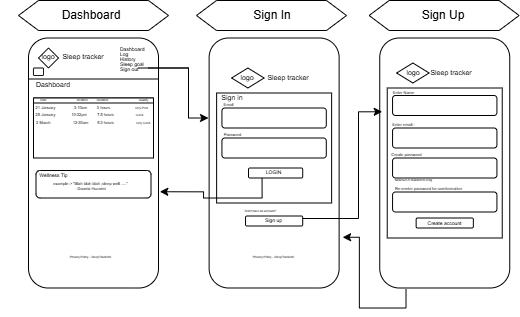

The diagram above was exported from draw.io. Its source (the exported page's mxGraphModel, read from the mxfile embedded in the PNG):
<mxGraphModel dx="890" dy="536" grid="1" gridSize="10" guides="1" tooltips="1" connect="1" arrows="1" fold="1" page="1" pageScale="1" pageWidth="1100" pageHeight="850" math="0" shadow="0">
  <root>
    <mxCell id="0" />
    <mxCell id="1" parent="0" />
    <mxCell id="DzRC9U0dZZY3JTuvuHGD-73" parent="1" style="rounded=1;whiteSpace=wrap;html=1;" value="" vertex="1">
      <mxGeometry height="250" width="130" x="452.62" y="457.5" as="geometry" />
    </mxCell>
    <mxCell id="DzRC9U0dZZY3JTuvuHGD-74" parent="1" style="rounded=0;whiteSpace=wrap;html=1;" value="" vertex="1">
      <mxGeometry height="110" width="115" x="460.12" y="512.5" as="geometry" />
    </mxCell>
    <mxCell id="DzRC9U0dZZY3JTuvuHGD-75" parent="1" style="rounded=1;whiteSpace=wrap;html=1;" value="" vertex="1">
      <mxGeometry height="20" width="104.37" x="465.42999999999995" y="527.5" as="geometry" />
    </mxCell>
    <mxCell id="DzRC9U0dZZY3JTuvuHGD-76" parent="1" style="rounded=1;whiteSpace=wrap;html=1;" value="" vertex="1">
      <mxGeometry height="250" width="130" x="623.24" y="457.5" as="geometry" />
    </mxCell>
    <mxCell id="DzRC9U0dZZY3JTuvuHGD-77" parent="1" style="rhombus;whiteSpace=wrap;html=1;" value="" vertex="1">
      <mxGeometry height="20" width="32.5" x="475.12" y="487.5" as="geometry" />
    </mxCell>
    <mxCell id="DzRC9U0dZZY3JTuvuHGD-78" parent="1" style="text;html=1;whiteSpace=wrap;align=center;verticalAlign=middle;rounded=0;fontSize=7;" value="Sleep tracker" vertex="1">
      <mxGeometry height="10" width="80" x="491.85" y="492.5" as="geometry" />
    </mxCell>
    <mxCell id="DzRC9U0dZZY3JTuvuHGD-79" parent="1" style="text;html=1;whiteSpace=wrap;align=center;verticalAlign=middle;rounded=0;fontSize=7;" value="logo" vertex="1">
      <mxGeometry height="10" width="80" x="451.37" y="492.5" as="geometry" />
    </mxCell>
    <mxCell id="DzRC9U0dZZY3JTuvuHGD-80" parent="1" style="rounded=1;whiteSpace=wrap;html=1;" value="" vertex="1">
      <mxGeometry height="10" width="54.21" x="492" y="587.5" as="geometry" />
    </mxCell>
    <mxCell id="DzRC9U0dZZY3JTuvuHGD-81" parent="1" style="rounded=1;whiteSpace=wrap;html=1;" value="" vertex="1">
      <mxGeometry height="20" width="104.37" x="465.43000000000006" y="557.5" as="geometry" />
    </mxCell>
    <mxCell id="DzRC9U0dZZY3JTuvuHGD-82" parent="1" style="text;html=1;whiteSpace=wrap;strokeColor=none;fillColor=none;align=center;verticalAlign=middle;rounded=0;" value="&lt;font style=&quot;font-size: 5px;&quot;&gt;LOGIN&lt;/font&gt;" vertex="1">
      <mxGeometry height="5" width="45" x="495.12" y="587.5" as="geometry" />
    </mxCell>
    <mxCell id="DzRC9U0dZZY3JTuvuHGD-83" parent="1" style="text;html=1;whiteSpace=wrap;strokeColor=none;fillColor=none;align=center;verticalAlign=middle;rounded=0;fontSize=4;" value="Email" vertex="1">
      <mxGeometry height="15" width="88.75" x="427.62" y="517.5" as="geometry" />
    </mxCell>
    <mxCell id="DzRC9U0dZZY3JTuvuHGD-84" parent="1" style="text;html=1;whiteSpace=wrap;strokeColor=none;fillColor=none;align=center;verticalAlign=middle;rounded=0;fontSize=4;" value="Password" vertex="1">
      <mxGeometry height="5" width="88.75" x="432" y="552.5" as="geometry" />
    </mxCell>
    <mxCell id="DzRC9U0dZZY3JTuvuHGD-85" parent="1" style="rounded=1;whiteSpace=wrap;html=1;" value="" vertex="1">
      <mxGeometry height="10" width="57.19" x="489.02" y="635.5" as="geometry" />
    </mxCell>
    <mxCell id="DzRC9U0dZZY3JTuvuHGD-86" parent="1" style="text;html=1;whiteSpace=wrap;strokeColor=none;fillColor=none;align=center;verticalAlign=middle;rounded=0;" value="&lt;font style=&quot;font-size: 5px;&quot;&gt;Sign up&lt;/font&gt;" vertex="1">
      <mxGeometry height="14" width="45" x="495.12" y="631.5" as="geometry" />
    </mxCell>
    <mxCell id="DzRC9U0dZZY3JTuvuHGD-87" parent="1" style="text;html=1;whiteSpace=wrap;strokeColor=none;fillColor=none;align=center;verticalAlign=middle;rounded=0;fontSize=3;" value="Don't have an account?" vertex="1">
      <mxGeometry height="5" width="88.75" x="460.12" y="628.5" as="geometry" />
    </mxCell>
    <mxCell id="DzRC9U0dZZY3JTuvuHGD-88" edge="1" parent="1" source="DzRC9U0dZZY3JTuvuHGD-85" style="edgeStyle=orthogonalEdgeStyle;rounded=0;orthogonalLoop=1;jettySize=auto;html=1;exitX=1;exitY=0.25;exitDx=0;exitDy=0;entryX=0.019;entryY=0.295;entryDx=0;entryDy=0;entryPerimeter=0;" target="DzRC9U0dZZY3JTuvuHGD-76">
      <mxGeometry relative="1" as="geometry">
        <Array as="points">
          <mxPoint x="602" y="638" />
          <mxPoint x="602" y="531" />
        </Array>
      </mxGeometry>
    </mxCell>
    <mxCell id="DzRC9U0dZZY3JTuvuHGD-89" parent="1" style="rounded=0;whiteSpace=wrap;html=1;" value="" vertex="1">
      <mxGeometry height="150" width="115" x="630.74" y="507.5" as="geometry" />
    </mxCell>
    <mxCell id="DzRC9U0dZZY3JTuvuHGD-90" parent="1" style="rhombus;whiteSpace=wrap;html=1;" value="" vertex="1">
      <mxGeometry height="20" width="32.5" x="640.12" y="482.5" as="geometry" />
    </mxCell>
    <mxCell id="DzRC9U0dZZY3JTuvuHGD-91" parent="1" style="text;html=1;whiteSpace=wrap;align=center;verticalAlign=middle;rounded=0;fontSize=7;" value="logo" vertex="1">
      <mxGeometry height="10" width="80" x="616.99" y="487.5" as="geometry" />
    </mxCell>
    <mxCell id="DzRC9U0dZZY3JTuvuHGD-92" parent="1" style="text;html=1;whiteSpace=wrap;align=center;verticalAlign=middle;rounded=0;fontSize=7;" value="Sleep tracker" vertex="1">
      <mxGeometry height="10" width="80" x="655.12" y="487.5" as="geometry" />
    </mxCell>
    <mxCell id="DzRC9U0dZZY3JTuvuHGD-93" parent="1" style="rounded=1;whiteSpace=wrap;html=1;" value="" vertex="1">
      <mxGeometry height="20" width="104.37" x="636.0600000000001" y="515" as="geometry" />
    </mxCell>
    <mxCell id="DzRC9U0dZZY3JTuvuHGD-94" parent="1" style="rounded=1;whiteSpace=wrap;html=1;" value="" vertex="1">
      <mxGeometry height="20" width="104.37" x="636.0600000000001" y="547.5" as="geometry" />
    </mxCell>
    <mxCell id="DzRC9U0dZZY3JTuvuHGD-95" parent="1" style="rounded=1;whiteSpace=wrap;html=1;" value="" vertex="1">
      <mxGeometry height="20" width="104.37" x="636.0600000000001" y="577.5" as="geometry" />
    </mxCell>
    <mxCell id="DzRC9U0dZZY3JTuvuHGD-96" parent="1" style="text;html=1;whiteSpace=wrap;strokeColor=none;fillColor=none;align=center;verticalAlign=middle;rounded=0;fontSize=4;" value="Enter Name" vertex="1">
      <mxGeometry height="5" width="88.75" x="602.62" y="510" as="geometry" />
    </mxCell>
    <mxCell id="DzRC9U0dZZY3JTuvuHGD-97" parent="1" style="text;html=1;whiteSpace=wrap;strokeColor=none;fillColor=none;align=center;verticalAlign=middle;rounded=0;fontSize=4;" value="Enter email :" vertex="1">
      <mxGeometry height="5" width="88.75" x="602.62" y="542.5" as="geometry" />
    </mxCell>
    <mxCell id="DzRC9U0dZZY3JTuvuHGD-98" parent="1" style="text;html=1;whiteSpace=wrap;strokeColor=none;fillColor=none;align=center;verticalAlign=middle;rounded=0;fontSize=4;" value="Create password&amp;nbsp;&amp;nbsp;" vertex="1">
      <mxGeometry height="5" width="88.75" x="606.99" y="572.5" as="geometry" />
    </mxCell>
    <mxCell id="DzRC9U0dZZY3JTuvuHGD-99" parent="1" style="rounded=1;whiteSpace=wrap;html=1;" value="" vertex="1">
      <mxGeometry height="20" width="104.37" x="636.0600000000001" y="611.5" as="geometry" />
    </mxCell>
    <mxCell id="DzRC9U0dZZY3JTuvuHGD-100" parent="1" style="text;html=1;whiteSpace=wrap;strokeColor=none;fillColor=none;align=center;verticalAlign=middle;rounded=0;fontSize=4;" value="Re-eneter password for comformation" vertex="1">
      <mxGeometry height="5" width="88.75" x="628.09" y="606.5" as="geometry" />
    </mxCell>
    <mxCell id="DzRC9U0dZZY3JTuvuHGD-101" parent="1" style="rounded=1;whiteSpace=wrap;html=1;" value="" vertex="1">
      <mxGeometry height="10" width="57.19" x="659.65" y="637.5" as="geometry" />
    </mxCell>
    <mxCell id="DzRC9U0dZZY3JTuvuHGD-102" parent="1" style="text;html=1;whiteSpace=wrap;strokeColor=none;fillColor=none;align=center;verticalAlign=middle;rounded=0;" value="&lt;font style=&quot;font-size: 5px;&quot;&gt;Create account&lt;/font&gt;" vertex="1">
      <mxGeometry height="14" width="45" x="665.74" y="633.5" as="geometry" />
    </mxCell>
    <mxCell id="DzRC9U0dZZY3JTuvuHGD-106" parent="1" style="rounded=1;whiteSpace=wrap;html=1;" value="" vertex="1">
      <mxGeometry height="250" width="130" x="272" y="457.5" as="geometry" />
    </mxCell>
    <mxCell id="DzRC9U0dZZY3JTuvuHGD-107" edge="1" parent="1" source="DzRC9U0dZZY3JTuvuHGD-80" style="edgeStyle=orthogonalEdgeStyle;rounded=0;orthogonalLoop=1;jettySize=auto;html=1;exitX=0.25;exitY=1;exitDx=0;exitDy=0;entryX=1.01;entryY=0.615;entryDx=0;entryDy=0;entryPerimeter=0;" target="DzRC9U0dZZY3JTuvuHGD-106">
      <mxGeometry relative="1" as="geometry" />
    </mxCell>
    <mxCell id="DzRC9U0dZZY3JTuvuHGD-109" parent="1" style="text;html=1;whiteSpace=wrap;align=center;verticalAlign=middle;rounded=0;fontSize=7;" value="Sign in" vertex="1">
      <mxGeometry height="10" width="80" x="436.37" y="512.5" as="geometry" />
    </mxCell>
    <mxCell id="DzRC9U0dZZY3JTuvuHGD-111" parent="1" style="text;html=1;whiteSpace=wrap;strokeColor=none;fillColor=none;align=center;verticalAlign=middle;rounded=0;fontSize=3;" value="Privacy Policy - SleepTracker©" vertex="1">
      <mxGeometry height="39" width="88.75" x="473.24" y="657.5" as="geometry" />
    </mxCell>
    <mxCell id="DzRC9U0dZZY3JTuvuHGD-112" parent="1" style="text;html=1;whiteSpace=wrap;strokeColor=none;fillColor=none;align=center;verticalAlign=middle;rounded=0;fontSize=3;" value="Minimum 8 chararcters long" vertex="1">
      <mxGeometry height="5" width="88.75" x="612.62" y="597.5" as="geometry" />
    </mxCell>
    <mxCell id="DzRC9U0dZZY3JTuvuHGD-114" edge="1" parent="1" style="endArrow=none;html=1;rounded=0;" value="">
      <mxGeometry height="50" relative="1" width="50" as="geometry">
        <mxPoint x="272" y="498.5" as="sourcePoint" />
        <mxPoint x="402" y="498.5" as="targetPoint" />
      </mxGeometry>
    </mxCell>
    <mxCell id="DzRC9U0dZZY3JTuvuHGD-115" parent="1" style="rhombus;whiteSpace=wrap;html=1;" value="" vertex="1">
      <mxGeometry height="20" width="20" x="282" y="467.5" as="geometry" />
    </mxCell>
    <mxCell id="DzRC9U0dZZY3JTuvuHGD-116" parent="1" style="text;html=1;whiteSpace=wrap;align=center;verticalAlign=middle;rounded=0;fontSize=7;" value="logo" vertex="1">
      <mxGeometry height="10" width="80" x="252" y="472.5" as="geometry" />
    </mxCell>
    <mxCell id="DzRC9U0dZZY3JTuvuHGD-117" parent="1" style="text;html=1;whiteSpace=wrap;align=center;verticalAlign=middle;rounded=0;fontSize=7;" value="Sleep tracker" vertex="1">
      <mxGeometry height="10" width="50" x="302" y="472.5" as="geometry" />
    </mxCell>
    <mxCell id="DzRC9U0dZZY3JTuvuHGD-118" parent="1" style="text;html=1;whiteSpace=wrap;align=center;verticalAlign=middle;rounded=0;fontSize=7;" value="Dashboard" vertex="1">
      <mxGeometry height="10" width="80" x="257" y="500" as="geometry" />
    </mxCell>
    <mxCell id="DzRC9U0dZZY3JTuvuHGD-120" parent="1" style="text;html=1;whiteSpace=wrap;align=left;verticalAlign=middle;rounded=0;fontSize=5;" value="Dashboard" vertex="1">
      <mxGeometry width="40" x="362" y="467.5" as="geometry" />
    </mxCell>
    <mxCell id="DzRC9U0dZZY3JTuvuHGD-122" parent="1" style="text;html=1;whiteSpace=wrap;align=left;verticalAlign=middle;rounded=0;fontSize=5;" value="Log" vertex="1">
      <mxGeometry width="40" x="362" y="472.5" as="geometry" />
    </mxCell>
    <mxCell id="DzRC9U0dZZY3JTuvuHGD-125" parent="1" style="text;html=1;whiteSpace=wrap;align=left;verticalAlign=middle;rounded=0;fontSize=5;" value="History" vertex="1">
      <mxGeometry width="40" x="362" y="477.5" as="geometry" />
    </mxCell>
    <mxCell id="DzRC9U0dZZY3JTuvuHGD-127" parent="1" style="text;html=1;whiteSpace=wrap;align=left;verticalAlign=middle;rounded=0;fontSize=5;" value="Sleep goal" vertex="1">
      <mxGeometry width="40" x="362" y="482.5" as="geometry" />
    </mxCell>
    <mxCell id="DzRC9U0dZZY3JTuvuHGD-142" edge="1" parent="1" source="DzRC9U0dZZY3JTuvuHGD-128" style="edgeStyle=orthogonalEdgeStyle;rounded=0;orthogonalLoop=1;jettySize=auto;html=1;">
      <mxGeometry relative="1" as="geometry">
        <Array as="points">
          <mxPoint x="432" y="487.5" />
          <mxPoint x="432" y="537.5" />
        </Array>
        <mxPoint x="452" y="537.5" as="targetPoint" />
      </mxGeometry>
    </mxCell>
    <mxCell id="DzRC9U0dZZY3JTuvuHGD-128" parent="1" style="text;html=1;whiteSpace=wrap;align=left;verticalAlign=middle;rounded=0;fontSize=5;" value="Sign out" vertex="1">
      <mxGeometry width="30" x="362" y="487.5" as="geometry" />
    </mxCell>
    <mxCell id="DzRC9U0dZZY3JTuvuHGD-129" parent="1" style="rounded=1;whiteSpace=wrap;html=1;" value="" vertex="1">
      <mxGeometry height="7.5" width="10" x="277" y="487.5" as="geometry" />
    </mxCell>
    <mxCell id="DzRC9U0dZZY3JTuvuHGD-133" parent="1" style="rounded=0;whiteSpace=wrap;html=1;" value="" vertex="1">
      <mxGeometry height="60" width="120" x="277" y="517.5" as="geometry" />
    </mxCell>
    <mxCell id="DzRC9U0dZZY3JTuvuHGD-135" parent="1" style="rounded=1;whiteSpace=wrap;html=1;" value="" vertex="1">
      <mxGeometry height="5" width="120" x="277" y="517.5" as="geometry" />
    </mxCell>
    <mxCell id="DzRC9U0dZZY3JTuvuHGD-137" parent="1" style="text;html=1;whiteSpace=wrap;strokeColor=none;fillColor=none;align=center;verticalAlign=middle;rounded=0;fontSize=3;" value="Date" vertex="1">
      <mxGeometry height="15" width="88.75" x="243.25" y="512.5" as="geometry" />
    </mxCell>
    <mxCell id="DzRC9U0dZZY3JTuvuHGD-138" parent="1" style="text;html=1;whiteSpace=wrap;strokeColor=none;fillColor=none;align=center;verticalAlign=middle;rounded=0;fontSize=3;" value="Bedtime" vertex="1">
      <mxGeometry height="15" width="88.75" x="282" y="512.5" as="geometry" />
    </mxCell>
    <mxCell id="DzRC9U0dZZY3JTuvuHGD-139" parent="1" style="text;html=1;whiteSpace=wrap;strokeColor=none;fillColor=none;align=center;verticalAlign=middle;rounded=0;fontSize=3;" value="Duration" vertex="1">
      <mxGeometry height="15" width="88.75" x="302" y="512.5" as="geometry" />
    </mxCell>
    <mxCell id="DzRC9U0dZZY3JTuvuHGD-140" parent="1" style="text;html=1;whiteSpace=wrap;strokeColor=none;fillColor=none;align=center;verticalAlign=middle;rounded=0;fontSize=3;" value="Quality" vertex="1">
      <mxGeometry height="15" width="88.75" x="343.25" y="512.5" as="geometry" />
    </mxCell>
    <mxCell id="DzRC9U0dZZY3JTuvuHGD-144" parent="1" style="text;html=1;whiteSpace=wrap;strokeColor=none;fillColor=none;align=center;verticalAlign=middle;rounded=0;fontSize=4;" value="21 January" vertex="1">
      <mxGeometry height="15" width="88.75" x="244.5" y="520" as="geometry" />
    </mxCell>
    <mxCell id="DzRC9U0dZZY3JTuvuHGD-145" parent="1" style="text;html=1;whiteSpace=wrap;strokeColor=none;fillColor=none;align=center;verticalAlign=middle;rounded=0;fontSize=4;" value="3:10am" vertex="1">
      <mxGeometry height="15" width="88.75" x="279.5" y="520" as="geometry" />
    </mxCell>
    <mxCell id="DzRC9U0dZZY3JTuvuHGD-146" parent="1" style="text;html=1;whiteSpace=wrap;strokeColor=none;fillColor=none;align=center;verticalAlign=middle;rounded=0;fontSize=4;" value="3 hours" vertex="1">
      <mxGeometry height="15" width="28.75" x="333.25" y="520" as="geometry" />
    </mxCell>
    <mxCell id="DzRC9U0dZZY3JTuvuHGD-150" parent="1" style="text;html=1;whiteSpace=wrap;strokeColor=none;fillColor=none;align=center;verticalAlign=middle;rounded=0;fontSize=3;" value="Very Poor" vertex="1">
      <mxGeometry height="15" width="28.75" x="370.75" y="520" as="geometry" />
    </mxCell>
    <mxCell id="DzRC9U0dZZY3JTuvuHGD-151" parent="1" style="text;html=1;whiteSpace=wrap;strokeColor=none;fillColor=none;align=center;verticalAlign=middle;rounded=0;fontSize=4;" value="25 January" vertex="1">
      <mxGeometry height="15" width="88.75" x="245.12" y="527.5" as="geometry" />
    </mxCell>
    <mxCell id="DzRC9U0dZZY3JTuvuHGD-152" parent="1" style="text;html=1;whiteSpace=wrap;strokeColor=none;fillColor=none;align=center;verticalAlign=middle;rounded=0;fontSize=4;" value="12:30am" vertex="1">
      <mxGeometry height="15" width="88.75" x="280.12" y="535" as="geometry" />
    </mxCell>
    <mxCell id="DzRC9U0dZZY3JTuvuHGD-153" parent="1" style="text;html=1;whiteSpace=wrap;strokeColor=none;fillColor=none;align=center;verticalAlign=middle;rounded=0;fontSize=4;" value="7.5 hours" vertex="1">
      <mxGeometry height="15" width="28.75" x="334.5" y="527.5" as="geometry" />
    </mxCell>
    <mxCell id="DzRC9U0dZZY3JTuvuHGD-154" parent="1" style="text;html=1;whiteSpace=wrap;strokeColor=none;fillColor=none;align=center;verticalAlign=middle;rounded=0;fontSize=3;" value="Good" vertex="1">
      <mxGeometry height="15" width="28.75" x="368.87" y="527.5" as="geometry" />
    </mxCell>
    <mxCell id="DzRC9U0dZZY3JTuvuHGD-156" edge="1" parent="1" style="endArrow=none;html=1;rounded=0;" value="">
      <mxGeometry height="50" relative="1" width="50" as="geometry">
        <mxPoint x="382" y="487.5" as="sourcePoint" />
        <mxPoint x="432" y="487.5" as="targetPoint" />
      </mxGeometry>
    </mxCell>
    <mxCell id="DzRC9U0dZZY3JTuvuHGD-187" parent="1" style="text;html=1;whiteSpace=wrap;strokeColor=none;fillColor=none;align=center;verticalAlign=middle;rounded=0;fontSize=4;" value="3 March&amp;nbsp; &amp;nbsp;&amp;nbsp;" vertex="1">
      <mxGeometry height="15" width="88.75" x="245.12" y="535" as="geometry" />
    </mxCell>
    <mxCell id="DzRC9U0dZZY3JTuvuHGD-188" parent="1" style="text;html=1;whiteSpace=wrap;strokeColor=none;fillColor=none;align=center;verticalAlign=middle;rounded=0;fontSize=4;" value="10:32pm" vertex="1">
      <mxGeometry height="15" width="52.5" x="297" y="527.5" as="geometry" />
    </mxCell>
    <mxCell id="DzRC9U0dZZY3JTuvuHGD-189" parent="1" style="text;html=1;whiteSpace=wrap;strokeColor=none;fillColor=none;align=center;verticalAlign=middle;rounded=0;fontSize=4;" value="9.3 hours" vertex="1">
      <mxGeometry height="15" width="28.75" x="334.5" y="535" as="geometry" />
    </mxCell>
    <mxCell id="DzRC9U0dZZY3JTuvuHGD-190" parent="1" style="text;html=1;whiteSpace=wrap;strokeColor=none;fillColor=none;align=center;verticalAlign=middle;rounded=0;fontSize=3;" value="Very Good&amp;nbsp;" vertex="1">
      <mxGeometry height="15" width="28.75" x="373.25" y="535" as="geometry" />
    </mxCell>
    <mxCell id="DzRC9U0dZZY3JTuvuHGD-218" parent="1" style="text;html=1;whiteSpace=wrap;strokeColor=none;fillColor=none;align=center;verticalAlign=middle;rounded=0;fontSize=3;" value="Privacy Policy - SleepTracker©" vertex="1">
      <mxGeometry height="39" width="88.75" x="290.13" y="657.5" as="geometry" />
    </mxCell>
    <mxCell id="DzRC9U0dZZY3JTuvuHGD-219" parent="1" style="rounded=1;whiteSpace=wrap;html=1;" value="" vertex="1">
      <mxGeometry height="27.5" width="115" x="279.5" y="590" as="geometry" />
    </mxCell>
    <mxCell id="DzRC9U0dZZY3JTuvuHGD-220" parent="1" style="text;html=1;whiteSpace=wrap;align=center;verticalAlign=middle;rounded=0;fontSize=5;" value="Wellness Tip" vertex="1">
      <mxGeometry height="7.5" width="58.75" x="267.63" y="590.5" as="geometry" />
    </mxCell>
    <mxCell id="DzRC9U0dZZY3JTuvuHGD-223" parent="1" style="text;html=1;whiteSpace=wrap;strokeColor=none;fillColor=none;align=center;verticalAlign=middle;rounded=0;fontSize=4;" value="example-&amp;gt; &quot;Blah blah blah ,sleep well .....&lt;span style=&quot;background-color: transparent; color: light-dark(rgb(0, 0, 0), rgb(255, 255, 255));&quot;&gt;&quot;&lt;/span&gt;&lt;div&gt;&lt;span style=&quot;background-color: transparent; color: light-dark(rgb(0, 0, 0), rgb(255, 255, 255));&quot;&gt;- Daania Huzaimi&lt;/span&gt;&lt;/div&gt;" vertex="1">
      <mxGeometry height="15" width="88.75" x="290.13" y="598" as="geometry" />
    </mxCell>
    <mxCell id="DzRC9U0dZZY3JTuvuHGD-267" edge="1" parent="1" source="DzRC9U0dZZY3JTuvuHGD-76" style="edgeStyle=orthogonalEdgeStyle;rounded=0;orthogonalLoop=1;jettySize=auto;html=1;exitX=0.202;exitY=1.004;exitDx=0;exitDy=0;entryX=1.027;entryY=0.797;entryDx=0;entryDy=0;entryPerimeter=0;exitPerimeter=0;" target="DzRC9U0dZZY3JTuvuHGD-73">
      <mxGeometry relative="1" as="geometry" />
    </mxCell>
    <mxCell id="DzRC9U0dZZY3JTuvuHGD-365" parent="1" style="shape=hexagon;perimeter=hexagonPerimeter2;whiteSpace=wrap;html=1;fixedSize=1;" value="" vertex="1">
      <mxGeometry height="30" width="150" x="440" y="420" as="geometry" />
    </mxCell>
    <mxCell id="DzRC9U0dZZY3JTuvuHGD-366" parent="1" style="text;html=1;whiteSpace=wrap;strokeColor=none;fillColor=none;align=center;verticalAlign=middle;rounded=0;" value="Sign In" vertex="1">
      <mxGeometry height="30" width="60" x="486.38" y="420" as="geometry" />
    </mxCell>
    <mxCell id="DzRC9U0dZZY3JTuvuHGD-367" parent="1" style="shape=hexagon;perimeter=hexagonPerimeter2;whiteSpace=wrap;html=1;fixedSize=1;" value="" vertex="1">
      <mxGeometry height="30" width="150" x="612.62" y="420" as="geometry" />
    </mxCell>
    <mxCell id="DzRC9U0dZZY3JTuvuHGD-368" parent="1" style="text;html=1;whiteSpace=wrap;strokeColor=none;fillColor=none;align=center;verticalAlign=middle;rounded=0;" value="Sign Up" vertex="1">
      <mxGeometry height="30" width="60" x="656.84" y="420" as="geometry" />
    </mxCell>
    <mxCell id="DzRC9U0dZZY3JTuvuHGD-369" parent="1" style="shape=hexagon;perimeter=hexagonPerimeter2;whiteSpace=wrap;html=1;fixedSize=1;" value="" vertex="1">
      <mxGeometry height="30" width="150" x="262" y="420" as="geometry" />
    </mxCell>
    <mxCell id="0YZLb7QdVGVblP8DIGvk-1" parent="1" style="text;html=1;whiteSpace=wrap;strokeColor=none;fillColor=none;align=center;verticalAlign=middle;rounded=0;" value="Dashboard" vertex="1">
      <mxGeometry height="30" width="60" x="304.51" y="420" as="geometry" />
    </mxCell>
  </root>
</mxGraphModel>